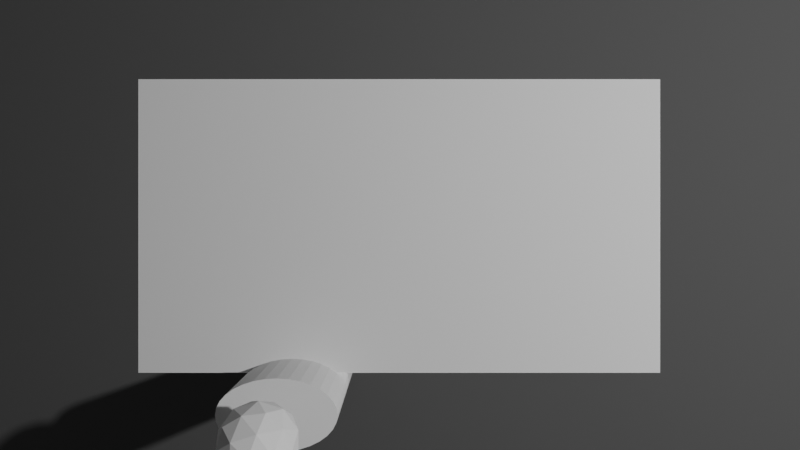 # Source: CaFStar_SIggraph2023.blend  (saved by Blender 3.6.11; exported with 4.5.12 LTS)
import bpy
from mathutils import Matrix  # noqa: F401  (used for matrix-valued properties, if any)

bpy.ops.wm.read_factory_settings(use_empty=True)
scene = bpy.context.scene
scene.name = 'Scene'

# ---- collections
col_collection = bpy.data.collections.new('Collection'); scene.collection.children.link(col_collection)

# ---- materials (node trees are filled in below, after node groups)
mat_material_001 = bpy.data.materials.new('Material.001')
mat_material_001.use_transparent_shadow = False
mat_material_001.diffuse_color = (0.1, 0.1, 0.1, 1.0)
mat_material_003 = bpy.data.materials.new('Material.003')
mat_material_003.use_transparent_shadow = False
mat_material_003.diffuse_color = (0.3, 0.3, 0.3, 1.0)
mat_material_004 = bpy.data.materials.new('Material.004')
mat_material_004.surface_render_method = 'BLENDED'
mat_material_004.blend_method = 'BLEND'
mat_material_004.diffuse_color = (0.8, 0.8, 0.8, 0.2)
mat_material_005 = bpy.data.materials.new('Material.005')
mat_material_005.surface_render_method = 'BLENDED'
mat_material_005.blend_method = 'BLEND'
mat_material_005.diffuse_color = (0.8, 0.8, 0.8, 0.2)
mat_material_002 = bpy.data.materials.new('Material.002')
mat_material_002.use_transparent_shadow = False
mat_material_002.diffuse_color = (0.1, 0.1, 0.1, 1.0)

# ---- material node trees

# ---- world
world_world = bpy.data.worlds.new('World'); scene.world = world_world
world_world.use_nodes = True; world_world.node_tree.nodes.clear()
_N = world_world.node_tree.nodes; _L = world_world.node_tree.links
n0 = _N.new('ShaderNodeOutputWorld'); n0.name = 'World Output'; n0.location = (300, 300)
n1 = _N.new('ShaderNodeBackground'); n1.name = 'Background'; n1.location = (10, 300)
n1.inputs[0].default_value = (0.05088, 0.05088, 0.05088, 1.0)
_L.new(n1.outputs[0], n0.inputs[0])
n0.is_active_output = True
world_world.color = (0.05088, 0.05088, 0.05088)
world_world.use_sun_shadow = False
world_world.sun_shadow_jitter_overblur = 0.0

# ---- cameras
cam_camera = bpy.data.cameras.new('Camera')
cam_camera.clip_end = 100.0
cam_camera.ortho_scale = 7.314
cam_camera_001 = bpy.data.cameras.new('Camera.001')
cam_camera_001.clip_start = 1.0
cam_camera_001.clip_end = 5.0
cam_camera_001.lens = 33.75
cam_camera_001.sensor_width = 30.0
cam_camera_001.display_size = 3.35
cam_camera_001.lens_unit = 'FOV'
cam_camera_003 = bpy.data.cameras.new('Camera.003')
cam_camera_003.clip_start = 1.0
cam_camera_003.clip_end = 5.0
cam_camera_003.lens = 21.83
cam_camera_003.sensor_width = 30.0
cam_camera_003.display_size = 5.18
cam_camera_003.lens_unit = 'FOV'
cam_camera_004 = bpy.data.cameras.new('Camera.004')
cam_camera_004.clip_start = 1.0
cam_camera_004.clip_end = 5.0
cam_camera_004.lens = 15.81
cam_camera_004.sensor_width = 30.0
cam_camera_004.display_size = 7.15
cam_camera_004.lens_unit = 'FOV'

# ---- lights
light_light = bpy.data.lights.new('Light', 'POINT')
light_light.transmission_factor = 0.0
light_light.energy = 1000.0
light_light.shadow_soft_size = 0.1
light_light.shadow_maximum_resolution = 0.006
light_light.use_absolute_resolution = True

# ---- meshes
me_plane = bpy.data.meshes.new('Plane')
me_plane.from_pydata([(-1.0, -1.0, 0.0), (1.0, -1.0, 0.0), (-1.0, 1.0, 0.0), (1.0, 1.0, 0.0)], [], [(0, 1, 3, 2)])
_uv = me_plane.uv_layers.new(name='UVMap')
_uv.uv.foreach_set('vector', [0.0, 0.0, 1.0, 0.0, 1.0, 1.0, 0.0, 1.0])
me_plane.materials.append(mat_material_001)
me_plane.update()
me_plane_001 = bpy.data.meshes.new('Plane.001')
me_plane_001.from_pydata([(-1.0, -1.0, 0.0), (1.0, -1.0, 0.0), (-1.0, 1.0, 0.0), (1.0, 1.0, 0.0)], [], [(0, 1, 3, 2)])
_uv = me_plane_001.uv_layers.new(name='UVMap')
_uv.uv.foreach_set('vector', [0.0, 0.0, 1.0, 0.0, 1.0, 1.0, 0.0, 1.0])
me_plane_001.materials.append(mat_material_003)
me_plane_001.update()
me_plane_002 = bpy.data.meshes.new('Plane.002')
me_plane_002.from_pydata([(-1.0, -1.0, 0.0), (1.0, -1.0, 0.0), (-1.0, 1.0, 0.0), (1.0, 1.0, 0.0)], [], [(0, 1, 3, 2)])
_uv = me_plane_002.uv_layers.new(name='UVMap')
_uv.uv.foreach_set('vector', [0.0, 0.0, 1.0, 0.0, 1.0, 1.0, 0.0, 1.0])
me_plane_002.materials.append(mat_material_004)
me_plane_002.update()
me_plane_003 = bpy.data.meshes.new('Plane.003')
me_plane_003.from_pydata([(-1.0, -1.0, 0.0), (1.0, -1.0, 0.0), (-1.0, 1.0, 0.0), (1.0, 1.0, 0.0)], [], [(0, 1, 3, 2)])
_uv = me_plane_003.uv_layers.new(name='UVMap')
_uv.uv.foreach_set('vector', [0.0, 0.0, 1.0, 0.0, 1.0, 1.0, 0.0, 1.0])
me_plane_003.materials.append(mat_material_005)
me_plane_003.update()
me_cylinder = bpy.data.meshes.new('Cylinder')
me_cylinder.from_pydata([(0.0, 1.0, -1.0), (0.0, 1.0, 1.0), (0.1951, 0.9808, -1.0), (0.1951, 0.9808, 1.0), (0.3827, 0.9239, -1.0), (0.3827, 0.9239, 1.0), (0.5556, 0.8315, -1.0), (0.5556, 0.8315, 1.0), (0.7071, 0.7071, -1.0), (0.7071, 0.7071, 1.0), (0.8315, 0.5556, -1.0), (0.8315, 0.5556, 1.0), (0.9239, 0.3827, -1.0), (0.9239, 0.3827, 1.0), (0.9808, 0.1951, -1.0), (0.9808, 0.1951, 1.0), (1.0, 0.0, -1.0), (1.0, 0.0, 1.0), (0.9808, -0.1951, -1.0), (0.9808, -0.1951, 1.0), (0.9239, -0.3827, -1.0), (0.9239, -0.3827, 1.0), (0.8315, -0.5556, -1.0), (0.8315, -0.5556, 1.0), (0.7071, -0.7071, -1.0), (0.7071, -0.7071, 1.0), (0.5556, -0.8315, -1.0), (0.5556, -0.8315, 1.0), (0.3827, -0.9239, -1.0), (0.3827, -0.9239, 1.0), (0.1951, -0.9808, -1.0), (0.1951, -0.9808, 1.0), (0.0, -1.0, -1.0), (0.0, -1.0, 1.0), (-0.1951, -0.9808, -1.0), (-0.1951, -0.9808, 1.0), (-0.3827, -0.9239, -1.0), (-0.3827, -0.9239, 1.0), (-0.5556, -0.8315, -1.0), (-0.5556, -0.8315, 1.0), (-0.7071, -0.7071, -1.0), (-0.7071, -0.7071, 1.0), (-0.8315, -0.5556, -1.0), (-0.8315, -0.5556, 1.0), (-0.9239, -0.3827, -1.0), (-0.9239, -0.3827, 1.0), (-0.9808, -0.1951, -1.0), (-0.9808, -0.1951, 1.0), (-1.0, 0.0, -1.0), (-1.0, 0.0, 1.0), (-0.9808, 0.1951, -1.0), (-0.9808, 0.1951, 1.0), (-0.9239, 0.3827, -1.0), (-0.9239, 0.3827, 1.0), (-0.8315, 0.5556, -1.0), (-0.8315, 0.5556, 1.0), (-0.7071, 0.7071, -1.0), (-0.7071, 0.7071, 1.0), (-0.5556, 0.8315, -1.0), (-0.5556, 0.8315, 1.0), (-0.3827, 0.9239, -1.0), (-0.3827, 0.9239, 1.0), (-0.1951, 0.9808, -1.0), (-0.1951, 0.9808, 1.0)], [], [(0, 1, 3, 2), (2, 3, 5, 4), (4, 5, 7, 6), (6, 7, 9, 8), (8, 9, 11, 10), (10, 11, 13, 12), (12, 13, 15, 14), (14, 15, 17, 16), (16, 17, 19, 18), (18, 19, 21, 20), (20, 21, 23, 22), (22, 23, 25, 24), (24, 25, 27, 26), (26, 27, 29, 28), (28, 29, 31, 30), (30, 31, 33, 32), (32, 33, 35, 34), (34, 35, 37, 36), (36, 37, 39, 38), (38, 39, 41, 40), (40, 41, 43, 42), (42, 43, 45, 44), (44, 45, 47, 46), (46, 47, 49, 48), (48, 49, 51, 50), (50, 51, 53, 52), (52, 53, 55, 54), (54, 55, 57, 56), (56, 57, 59, 58), (58, 59, 61, 60), (3, 1, 63, 61, 59, 57, 55, 53, 51, 49, 47, 45, 43, 41, 39, 37, 35, 33, 31, 29, 27, 25, 23, 21, 19, 17, 15, 13, 11, 9, 7, 5), (60, 61, 63, 62), (62, 63, 1, 0), (0, 2, 4, 6, 8, 10, 12, 14, 16, 18, 20, 22, 24, 26, 28, 30, 32, 34, 36, 38, 40, 42, 44, 46, 48, 50, 52, 54, 56, 58, 60, 62)])
_uv = me_cylinder.uv_layers.new(name='UVMap')
_uv.uv.foreach_set('vector', [1.0, 0.5, 1.0, 1.0, 0.9688, 1.0, 0.9688, 0.5, 0.9688, 0.5, 0.9688, 1.0, 0.9375, 1.0, 0.9375, 0.5, 0.9375, 0.5, 0.9375, 1.0, 0.9062, 1.0, 0.9062, 0.5, 0.9062, 0.5, 0.9062, 1.0, 0.875, 1.0, 0.875, 0.5, 0.875, 0.5, 0.875, 1.0, 0.8438, 1.0, 0.8438, 0.5, 0.8438, 0.5, 0.8438, 1.0, 0.8125, 1.0, 0.8125, 0.5, 0.8125, 0.5, 0.8125, 1.0, 0.7812, 1.0, 0.7812, 0.5, 0.7812, 0.5, 0.7812, 1.0, 0.75, 1.0, 0.75, 0.5, 0.75, 0.5, 0.75, 1.0, 0.7188, 1.0, 0.7188, 0.5, 0.7188, 0.5, 0.7188, 1.0, 0.6875, 1.0, 0.6875, 0.5, 0.6875, 0.5, 0.6875, 1.0, 0.6562, 1.0, 0.6562, 0.5, 0.6562, 0.5, 0.6562, 1.0, 0.625, 1.0, 0.625, 0.5, 0.625, 0.5, 0.625, 1.0, 0.5938, 1.0, 0.5938, 0.5, 0.5938, 0.5, 0.5938, 1.0, 0.5625, 1.0, 0.5625, 0.5, 0.5625, 0.5, 0.5625, 1.0, 0.5312, 1.0, 0.5312, 0.5, 0.5312, 0.5, 0.5312, 1.0, 0.5, 1.0, 0.5, 0.5, 0.5, 0.5, 0.5, 1.0, 0.4688, 1.0, 0.4688, 0.5, 0.4688, 0.5, 0.4688, 1.0, 0.4375, 1.0, 0.4375, 0.5, 0.4375, 0.5, 0.4375, 1.0, 0.4062, 1.0, 0.4062, 0.5, 0.4062, 0.5, 0.4062, 1.0, 0.375, 1.0, 0.375, 0.5, 0.375, 0.5, 0.375, 1.0, 0.3438, 1.0, 0.3438, 0.5, 0.3438, 0.5, 0.3438, 1.0, 0.3125, 1.0, 0.3125, 0.5, 0.3125, 0.5, 0.3125, 1.0, 0.2812, 1.0, 0.2812, 0.5, 0.2812, 0.5, 0.2812, 1.0, 0.25, 1.0, 0.25, 0.5, 0.25, 0.5, 0.25, 1.0, 0.2188, 1.0, 0.2188, 0.5, 0.2188, 0.5, 0.2188, 1.0, 0.1875, 1.0, 0.1875, 0.5, 0.1875, 0.5, 0.1875, 1.0, 0.1562, 1.0, 0.1562, 0.5, 0.1562, 0.5, 0.1562, 1.0, 0.125, 1.0, 0.125, 0.5, 0.125, 0.5, 0.125, 1.0, 0.09375, 1.0, 0.09375, 0.5, 0.09375, 0.5, 0.09375, 1.0, 0.0625, 1.0, 0.0625, 0.5, 0.2968, 0.4854, 0.25, 0.49, 0.2032, 0.4854, 0.1582, 0.4717, 0.1167, 0.4496, 0.08029, 0.4197, 0.05045, 0.3833, 0.02827, 0.3418, 0.01461, 0.2968, 0.01, 0.25, 0.01461, 0.2032, 0.02827, 0.1582, 0.05045, 0.1167, 0.08029, 0.08029, 0.1167, 0.05045, 0.1582, 0.02827, 0.2032, 0.01461, 0.25, 0.01, 0.2968, 0.01461, 0.3418, 0.02827, 0.3833, 0.05045, 0.4197, 0.08029, 0.4496, 0.1167, 0.4717, 0.1582, 0.4854, 0.2032, 0.49, 0.25, 0.4854, 0.2968, 0.4717, 0.3418, 0.4496, 0.3833, 0.4197, 0.4197, 0.3833, 0.4496, 0.3418, 0.4717, 0.0625, 0.5, 0.0625, 1.0, 0.03125, 1.0, 0.03125, 0.5, 0.03125, 0.5, 0.03125, 1.0, 0.0, 1.0, 0.0, 0.5, 0.75, 0.49, 0.7968, 0.4854, 0.8418, 0.4717, 0.8833, 0.4496, 0.9197, 0.4197, 0.9496, 0.3833, 0.9717, 0.3418, 0.9854, 0.2968, 0.99, 0.25, 0.9854, 0.2032, 0.9717, 0.1582, 0.9496, 0.1167, 0.9197, 0.08029, 0.8833, 0.05045, 0.8418, 0.02827, 0.7968, 0.01461, 0.75, 0.01, 0.7032, 0.01461, 0.6582, 0.02827, 0.6167, 0.05045, 0.5803, 0.08029, 0.5504, 0.1167, 0.5283, 0.1582, 0.5146, 0.2032, 0.51, 0.25, 0.5146, 0.2968, 0.5283, 0.3418, 0.5504, 0.3833, 0.5803, 0.4197, 0.6167, 0.4496, 0.6582, 0.4717, 0.7032, 0.4854])
me_cylinder.update()
me_icosphere = bpy.data.meshes.new('Icosphere')
me_icosphere.from_pydata([(0.0, 0.0, -1.0), (0.7236, -0.5257, -0.4472), (-0.2764, -0.8506, -0.4472), (-0.8944, 0.0, -0.4472), (-0.2764, 0.8506, -0.4472), (0.7236, 0.5257, -0.4472), (0.2764, -0.8506, 0.4472), (-0.7236, -0.5257, 0.4472), (-0.7236, 0.5257, 0.4472), (0.2764, 0.8506, 0.4472), (0.8944, 0.0, 0.4472), (0.0, 0.0, 1.0), (-0.1625, -0.5, -0.8507), (0.4253, -0.309, -0.8507), (0.2629, -0.809, -0.5257), (0.8506, 0.0, -0.5257), (0.4253, 0.309, -0.8507), (-0.5257, 0.0, -0.8507), (-0.6882, -0.5, -0.5257), (-0.1625, 0.5, -0.8507), (-0.6882, 0.5, -0.5257), (0.2629, 0.809, -0.5257), (0.9511, -0.309, 0.0), (0.9511, 0.309, 0.0), (0.0, -1.0, 0.0), (0.5878, -0.809, 0.0), (-0.9511, -0.309, 0.0), (-0.5878, -0.809, 0.0), (-0.5878, 0.809, 0.0), (-0.9511, 0.309, 0.0), (0.5878, 0.809, 0.0), (0.0, 1.0, 0.0), (0.6882, -0.5, 0.5257), (-0.2629, -0.809, 0.5257), (-0.8506, 0.0, 0.5257), (-0.2629, 0.809, 0.5257), (0.6882, 0.5, 0.5257), (0.1625, -0.5, 0.8507), (0.5257, 0.0, 0.8507), (-0.4253, -0.309, 0.8507), (-0.4253, 0.309, 0.8507), (0.1625, 0.5, 0.8507)], [], [(0, 13, 12), (1, 13, 15), (0, 12, 17), (0, 17, 19), (0, 19, 16), (1, 15, 22), (2, 14, 24), (3, 18, 26), (4, 20, 28), (5, 21, 30), (1, 22, 25), (2, 24, 27), (3, 26, 29), (4, 28, 31), (5, 30, 23), (6, 32, 37), (7, 33, 39), (8, 34, 40), (9, 35, 41), (10, 36, 38), (38, 41, 11), (38, 36, 41), (36, 9, 41), (41, 40, 11), (41, 35, 40), (35, 8, 40), (40, 39, 11), (40, 34, 39), (34, 7, 39), (39, 37, 11), (39, 33, 37), (33, 6, 37), (37, 38, 11), (37, 32, 38), (32, 10, 38), (23, 36, 10), (23, 30, 36), (30, 9, 36), (31, 35, 9), (31, 28, 35), (28, 8, 35), (29, 34, 8), (29, 26, 34), (26, 7, 34), (27, 33, 7), (27, 24, 33), (24, 6, 33), (25, 32, 6), (25, 22, 32), (22, 10, 32), (30, 31, 9), (30, 21, 31), (21, 4, 31), (28, 29, 8), (28, 20, 29), (20, 3, 29), (26, 27, 7), (26, 18, 27), (18, 2, 27), (24, 25, 6), (24, 14, 25), (14, 1, 25), (22, 23, 10), (22, 15, 23), (15, 5, 23), (16, 21, 5), (16, 19, 21), (19, 4, 21), (19, 20, 4), (19, 17, 20), (17, 3, 20), (17, 18, 3), (17, 12, 18), (12, 2, 18), (15, 16, 5), (15, 13, 16), (13, 0, 16), (12, 14, 2), (12, 13, 14), (13, 1, 14)])
_uv = me_icosphere.uv_layers.new(name='UVMap')
_uv.uv.foreach_set('vector', [0.1818, 0.0, 0.2273, 0.07873, 0.1364, 0.07873, 0.2727, 0.1575, 0.3182, 0.07873, 0.3636, 0.1575, 0.9091, 0.0, 0.9545, 0.07873, 0.8636, 0.07873, 0.7273, 0.0, 0.7727, 0.07873, 0.6818, 0.07873, 0.5455, 0.0, 0.5909, 0.07873, 0.5, 0.07873, 0.2727, 0.1575, 0.3636, 0.1575, 0.3182, 0.2362, 0.09091, 0.1575, 0.1818, 0.1575, 0.1364, 0.2362, 0.8182, 0.1575, 0.9091, 0.1575, 0.8636, 0.2362, 0.6364, 0.1575, 0.7273, 0.1575, 0.6818, 0.2362, 0.4545, 0.1575, 0.5455, 0.1575, 0.5, 0.2362, 0.2727, 0.1575, 0.3182, 0.2362, 0.2273, 0.2362, 0.09091, 0.1575, 0.1364, 0.2362, 0.04546, 0.2362, 0.8182, 0.1575, 0.8636, 0.2362, 0.7727, 0.2362, 0.6364, 0.1575, 0.6818, 0.2362, 0.5909, 0.2362, 0.4545, 0.1575, 0.5, 0.2362, 0.4091, 0.2362, 0.1818, 0.3149, 0.2727, 0.3149, 0.2273, 0.3937, 0.0, 0.3149, 0.09091, 0.3149, 0.04546, 0.3937, 0.7273, 0.3149, 0.8182, 0.3149, 0.7727, 0.3937, 0.5455, 0.3149, 0.6364, 0.3149, 0.5909, 0.3937, 0.3636, 0.3149, 0.4545, 0.3149, 0.4091, 0.3937, 0.4091, 0.3937, 0.5, 0.3937, 0.4545, 0.4724, 0.4091, 0.3937, 0.4545, 0.3149, 0.5, 0.3937, 0.4545, 0.3149, 0.5455, 0.3149, 0.5, 0.3937, 0.5909, 0.3937, 0.6818, 0.3937, 0.6364, 0.4724, 0.5909, 0.3937, 0.6364, 0.3149, 0.6818, 0.3937, 0.6364, 0.3149, 0.7273, 0.3149, 0.6818, 0.3937, 0.7727, 0.3937, 0.8636, 0.3937, 0.8182, 0.4724, 0.7727, 0.3937, 0.8182, 0.3149, 0.8636, 0.3937, 0.8182, 0.3149, 0.9091, 0.3149, 0.8636, 0.3937, 0.04546, 0.3937, 0.1364, 0.3937, 0.09091, 0.4724, 0.04546, 0.3937, 0.09091, 0.3149, 0.1364, 0.3937, 0.09091, 0.3149, 0.1818, 0.3149, 0.1364, 0.3937, 0.2273, 0.3937, 0.3182, 0.3937, 0.2727, 0.4724, 0.2273, 0.3937, 0.2727, 0.3149, 0.3182, 0.3937, 0.2727, 0.3149, 0.3636, 0.3149, 0.3182, 0.3937, 0.4091, 0.2362, 0.4545, 0.3149, 0.3636, 0.3149, 0.4091, 0.2362, 0.5, 0.2362, 0.4545, 0.3149, 0.5, 0.2362, 0.5455, 0.3149, 0.4545, 0.3149, 0.5909, 0.2362, 0.6364, 0.3149, 0.5455, 0.3149, 0.5909, 0.2362, 0.6818, 0.2362, 0.6364, 0.3149, 0.6818, 0.2362, 0.7273, 0.3149, 0.6364, 0.3149, 0.7727, 0.2362, 0.8182, 0.3149, 0.7273, 0.3149, 0.7727, 0.2362, 0.8636, 0.2362, 0.8182, 0.3149, 0.8636, 0.2362, 0.9091, 0.3149, 0.8182, 0.3149, 0.04546, 0.2362, 0.09091, 0.3149, 0.0, 0.3149, 0.04546, 0.2362, 0.1364, 0.2362, 0.09091, 0.3149, 0.1364, 0.2362, 0.1818, 0.3149, 0.09091, 0.3149, 0.2273, 0.2362, 0.2727, 0.3149, 0.1818, 0.3149, 0.2273, 0.2362, 0.3182, 0.2362, 0.2727, 0.3149, 0.3182, 0.2362, 0.3636, 0.3149, 0.2727, 0.3149, 0.5, 0.2362, 0.5909, 0.2362, 0.5455, 0.3149, 0.5, 0.2362, 0.5455, 0.1575, 0.5909, 0.2362, 0.5455, 0.1575, 0.6364, 0.1575, 0.5909, 0.2362, 0.6818, 0.2362, 0.7727, 0.2362, 0.7273, 0.3149, 0.6818, 0.2362, 0.7273, 0.1575, 0.7727, 0.2362, 0.7273, 0.1575, 0.8182, 0.1575, 0.7727, 0.2362, 0.8636, 0.2362, 0.9545, 0.2362, 0.9091, 0.3149, 0.8636, 0.2362, 0.9091, 0.1575, 0.9545, 0.2362, 0.9091, 0.1575, 1.0, 0.1575, 0.9545, 0.2362, 0.1364, 0.2362, 0.2273, 0.2362, 0.1818, 0.3149, 0.1364, 0.2362, 0.1818, 0.1575, 0.2273, 0.2362, 0.1818, 0.1575, 0.2727, 0.1575, 0.2273, 0.2362, 0.3182, 0.2362, 0.4091, 0.2362, 0.3636, 0.3149, 0.3182, 0.2362, 0.3636, 0.1575, 0.4091, 0.2362, 0.3636, 0.1575, 0.4545, 0.1575, 0.4091, 0.2362, 0.5, 0.07873, 0.5455, 0.1575, 0.4545, 0.1575, 0.5, 0.07873, 0.5909, 0.07873, 0.5455, 0.1575, 0.5909, 0.07873, 0.6364, 0.1575, 0.5455, 0.1575, 0.6818, 0.07873, 0.7273, 0.1575, 0.6364, 0.1575, 0.6818, 0.07873, 0.7727, 0.07873, 0.7273, 0.1575, 0.7727, 0.07873, 0.8182, 0.1575, 0.7273, 0.1575, 0.8636, 0.07873, 0.9091, 0.1575, 0.8182, 0.1575, 0.8636, 0.07873, 0.9545, 0.07873, 0.9091, 0.1575, 0.9545, 0.07873, 1.0, 0.1575, 0.9091, 0.1575, 0.3636, 0.1575, 0.4091, 0.07873, 0.4545, 0.1575, 0.3636, 0.1575, 0.3182, 0.07873, 0.4091, 0.07873, 0.3182, 0.07873, 0.3636, 0.0, 0.4091, 0.07873, 0.1364, 0.07873, 0.1818, 0.1575, 0.09091, 0.1575, 0.1364, 0.07873, 0.2273, 0.07873, 0.1818, 0.1575, 0.2273, 0.07873, 0.2727, 0.1575, 0.1818, 0.1575])
me_icosphere.update()
me_plane_005 = bpy.data.meshes.new('Plane.005')
me_plane_005.from_pydata([(-1.0, -1.0, 0.0), (1.0, -1.0, 0.0), (-1.0, 1.0, 0.0), (1.0, 1.0, 0.0)], [], [(0, 1, 3, 2)])
_uv = me_plane_005.uv_layers.new(name='UVMap')
_uv.uv.foreach_set('vector', [0.0, 0.0, 1.0, 0.0, 1.0, 1.0, 0.0, 1.0])
me_plane_005.materials.append(mat_material_002)
me_plane_005.update()
me_cube_001 = bpy.data.meshes.new('Cube.001')
me_cube_001.from_pydata([(-1.0, -1.0, -1.0), (-1.0, -1.0, 1.0), (-1.0, 1.0, -1.0), (-1.0, 1.0, 1.0), (1.0, -1.0, -1.0), (1.0, -1.0, 1.0), (1.0, 1.0, -1.0), (1.0, 1.0, 1.0)], [], [(0, 1, 3, 2), (2, 3, 7, 6), (6, 7, 5, 4), (4, 5, 1, 0), (2, 6, 4, 0), (7, 3, 1, 5)])
_uv = me_cube_001.uv_layers.new(name='UVMap')
_uv.uv.foreach_set('vector', [0.375, 0.0, 0.625, 0.0, 0.625, 0.25, 0.375, 0.25, 0.375, 0.25, 0.625, 0.25, 0.625, 0.5, 0.375, 0.5, 0.375, 0.5, 0.625, 0.5, 0.625, 0.75, 0.375, 0.75, 0.375, 0.75, 0.625, 0.75, 0.625, 1.0, 0.375, 1.0, 0.125, 0.5, 0.375, 0.5, 0.375, 0.75, 0.125, 0.75, 0.625, 0.5, 0.875, 0.5, 0.875, 0.75, 0.625, 0.75])
me_cube_001.update()

# ---- curves / text
cu_surfcircle = bpy.data.curves.new('SurfCircle', 'CURVE')
cu_surfcircle.dimensions = '3D'
_sp = cu_surfcircle.splines.new('NURBS'); _sp.points.add(7)
_sp.points.foreach_set('co', [0.0, -1.0, 0.0, 1.0, -1.0, -1.0, 0.0, 0.7071, -1.0, 0.0, 0.0, 1.0, -1.0, 1.0, 0.0, 0.7071, 0.0, 1.0, 0.0, 1.0, 1.0, 1.0, 0.0, 0.7071, 1.0, 0.0, 0.0, 1.0, 1.0, -1.0, 0.0, 0.7071])
_sp.order_u = 3
_sp.order_v = 0
_sp.resolution_u = 4
_sp.resolution_v = 4
_sp.use_cyclic_u = True
_sp.use_endpoint_u = True
_sp.use_bezier_u = True
cu_surfcircle.resolution_u = 4
cu_surfcircle.resolution_v = 4
cu_surfcircle.fill_mode = 'FULL'
cu_surfcircle_001 = bpy.data.curves.new('SurfCircle.001', 'CURVE')
cu_surfcircle_001.dimensions = '3D'
_sp = cu_surfcircle_001.splines.new('NURBS'); _sp.points.add(7)
_sp.points.foreach_set('co', [0.0, -1.0, 0.0, 1.0, -1.0, -1.0, 0.0, 0.7071, -1.0, 0.0, 0.0, 1.0, -1.0, 1.0, 0.0, 0.7071, 0.0, 1.0, 0.0, 1.0, 1.0, 1.0, 0.0, 0.7071, 1.0, 0.0, 0.0, 1.0, 1.0, -1.0, 0.0, 0.7071])
_sp.order_u = 3
_sp.order_v = 0
_sp.resolution_u = 4
_sp.resolution_v = 4
_sp.use_cyclic_u = True
_sp.use_endpoint_u = True
_sp.use_bezier_u = True
cu_surfcircle_001.resolution_u = 4
cu_surfcircle_001.resolution_v = 4
cu_surfcircle_001.fill_mode = 'FULL'
cu_surfcircle_002 = bpy.data.curves.new('SurfCircle.002', 'CURVE')
cu_surfcircle_002.dimensions = '3D'
_sp = cu_surfcircle_002.splines.new('NURBS'); _sp.points.add(7)
_sp.points.foreach_set('co', [0.0, -1.0, 0.0, 1.0, -1.0, -1.0, 0.0, 0.7071, -1.0, 0.0, 0.0, 1.0, -1.0, 1.0, 0.0, 0.7071, 0.0, 1.0, 0.0, 1.0, 1.0, 1.0, 0.0, 0.7071, 1.0, 0.0, 0.0, 1.0, 1.0, -1.0, 0.0, 0.7071])
_sp.order_u = 3
_sp.order_v = 0
_sp.resolution_u = 4
_sp.resolution_v = 4
_sp.use_cyclic_u = True
_sp.use_endpoint_u = True
_sp.use_bezier_u = True
cu_surfcircle_002.resolution_u = 4
cu_surfcircle_002.resolution_v = 4
cu_surfcircle_002.fill_mode = 'FULL'
cu_surfcircle_003 = bpy.data.curves.new('SurfCircle.003', 'CURVE')
cu_surfcircle_003.dimensions = '3D'
_sp = cu_surfcircle_003.splines.new('NURBS'); _sp.points.add(7)
_sp.points.foreach_set('co', [0.0, -1.0, 0.0, 1.0, -1.0, -1.0, 0.0, 0.7071, -1.0, 0.0, 0.0, 1.0, -1.0, 1.0, 0.0, 0.7071, 0.0, 1.0, 0.0, 1.0, 1.0, 1.0, 0.0, 0.7071, 1.0, 0.0, 0.0, 1.0, 1.0, -1.0, 0.0, 0.7071])
_sp.order_u = 3
_sp.order_v = 0
_sp.resolution_u = 4
_sp.resolution_v = 4
_sp.use_cyclic_u = True
_sp.use_endpoint_u = True
_sp.use_bezier_u = True
cu_surfcircle_003.resolution_u = 4
cu_surfcircle_003.resolution_v = 4
cu_surfcircle_003.fill_mode = 'FULL'
cu_surfcircle_004 = bpy.data.curves.new('SurfCircle.004', 'CURVE')
cu_surfcircle_004.dimensions = '3D'
_sp = cu_surfcircle_004.splines.new('NURBS'); _sp.points.add(7)
_sp.points.foreach_set('co', [0.0, -1.0, 0.0, 1.0, -1.0, -1.0, 0.0, 0.7071, -1.0, 0.0, 0.0, 1.0, -1.0, 1.0, 0.0, 0.7071, 0.0, 1.0, 0.0, 1.0, 1.0, 1.0, 0.0, 0.7071, 1.0, 0.0, 0.0, 1.0, 1.0, -1.0, 0.0, 0.7071])
_sp.order_u = 3
_sp.order_v = 0
_sp.resolution_u = 4
_sp.resolution_v = 4
_sp.use_cyclic_u = True
_sp.use_endpoint_u = True
_sp.use_bezier_u = True
cu_surfcircle_004.resolution_u = 4
cu_surfcircle_004.resolution_v = 4
cu_surfcircle_004.fill_mode = 'FULL'
cu_surfcircle_005 = bpy.data.curves.new('SurfCircle.005', 'CURVE')
cu_surfcircle_005.dimensions = '3D'
_sp = cu_surfcircle_005.splines.new('NURBS'); _sp.points.add(7)
_sp.points.foreach_set('co', [0.0, -1.0, 0.0, 1.0, -1.0, -1.0, 0.0, 0.7071, -1.0, 0.0, 0.0, 1.0, -1.0, 1.0, 0.0, 0.7071, 0.0, 1.0, 0.0, 1.0, 1.0, 1.0, 0.0, 0.7071, 1.0, 0.0, 0.0, 1.0, 1.0, -1.0, 0.0, 0.7071])
_sp.order_u = 3
_sp.order_v = 0
_sp.resolution_u = 4
_sp.resolution_v = 4
_sp.use_cyclic_u = True
_sp.use_endpoint_u = True
_sp.use_bezier_u = True
cu_surfcircle_005.resolution_u = 4
cu_surfcircle_005.resolution_v = 4
cu_surfcircle_005.fill_mode = 'FULL'

# ---- objects
ob_light = bpy.data.objects.new('Light', light_light)
ob_camera = bpy.data.objects.new('Camera', cam_camera)
ob_view_from_projector = bpy.data.objects.new('View_from_Projector', cam_camera_001)
ob_floorplane_depthsensor_area = bpy.data.objects.new('FloorPlane_DepthSensor_Area', me_plane)
ob_floorplane_16_9 = bpy.data.objects.new('FloorPlane_16_9', me_plane_001)
ob_gamevolume_upper_16_9 = bpy.data.objects.new('GameVolume_Upper_16_9', me_plane_002)
ob_gamevolume_lower_16_9 = bpy.data.objects.new('GameVolume_Lower_16_9', me_plane_003)
ob_disk_1ft_dia__001 = bpy.data.objects.new('Disk_1Ft_dia_.001', cu_surfcircle)
ob_disk_1ft_dia__002 = bpy.data.objects.new('Disk_1Ft_dia_.002', cu_surfcircle_001)
ob_cylinder = bpy.data.objects.new('Cylinder', me_cylinder)
ob_icosphere = bpy.data.objects.new('Icosphere', me_icosphere)
ob_playergroup = bpy.data.objects.new('PlayerGroup', None)
ob_view_from_rgb_sensor = bpy.data.objects.new('View_from_RGB_Sensor', cam_camera_003)
ob_ceiling_14ft = bpy.data.objects.new('Ceiling_14ft', me_plane_005)
ob_view_from_depth_sensor = bpy.data.objects.new('View_from_Depth_Sensor', cam_camera_004)
ob_table_30in_dia = bpy.data.objects.new('Table_30in_dia', cu_surfcircle_002)
ob_table_30in_shadow = bpy.data.objects.new('Table_30in_shadow', cu_surfcircle_003)
ob_diskxy_at_floor = bpy.data.objects.new('DiskXY_at_floor', cu_surfcircle_004)
ob_diskxy_at_floor_001 = bpy.data.objects.new('DiskXY_at_floor.001', cu_surfcircle_005)
ob_projectorbox = bpy.data.objects.new('ProjectorBox', me_cube_001)

# ---- transforms, parenting, visibility, modifiers, constraints
ob_light.location = (4.076, 1.005, 5.904)
ob_light.rotation_euler = (0.6503, 0.05522, 1.866)
ob_light.lock_rotations_4d = False
ob_light.empty_display_type = 'ARROWS'
ob_light.color = (0.0, 0.0, 0.0, 0.0)
ob_light.lineart.crease_threshold = 0.0
ob_camera.location = (7.359, -6.926, 4.958)
ob_camera.rotation_euler = (1.109, 0.0, 0.8149)
ob_camera.lock_rotations_4d = False
ob_camera.empty_display_type = 'ARROWS'
ob_camera.color = (0.0, 0.0, 0.0, 0.0)
ob_camera.display_type = 'WIRE'
ob_camera.lineart.crease_threshold = 0.0
ob_view_from_projector.location = (0.0, 0.0, 3.77)
ob_floorplane_depthsensor_area.location = (0.0, 0.0, -0.01)
ob_floorplane_depthsensor_area.scale = (7.16, 4.039, 1.0)
ob_floorplane_depthsensor_area.delta_scale = (0.5, 0.5, 1.0)
ob_floorplane_16_9.location = (0.0, 0.0, 0.0)
ob_floorplane_16_9.scale = (3.35, 1.83, 1.0)
ob_floorplane_16_9.delta_scale = (0.5, 0.5, 1.0)
ob_gamevolume_upper_16_9.location = (0.0, 0.0, 1.05)
ob_gamevolume_upper_16_9.scale = (2.43, 1.367, 1.0)
ob_gamevolume_upper_16_9.delta_scale = (0.5, 0.5, 1.0)
ob_gamevolume_upper_16_9.visible_shadow = False
ob_gamevolume_lower_16_9.location = (0.0, 0.0, 0.88)
ob_gamevolume_lower_16_9.scale = (2.59, 1.457, 1.0)
ob_gamevolume_lower_16_9.delta_scale = (0.5, 0.5, 1.0)
ob_gamevolume_lower_16_9.visible_shadow = False
ob_disk_1ft_dia__001.location = (1.0, 0.0, 1.05)
ob_disk_1ft_dia__001.scale = (0.1524, 0.1524, 1.0)
ob_disk_1ft_dia__001.empty_image_offset = (0.0, 0.0)
ob_disk_1ft_dia__002.parent = ob_playergroup
ob_disk_1ft_dia__002.matrix_parent_inverse = Matrix(((1.0, -0.0, 0.0, 0.5), (-0.0, 1.0, -0.0, 0.77), (-0.0, 0.0, 1.0, -0.0), (-0.0, 0.0, -0.0, 1.0)))
ob_disk_1ft_dia__002.location = (-0.5, -0.4, 1.05)
ob_disk_1ft_dia__002.scale = (0.1524, 0.1524, 1.0)
ob_disk_1ft_dia__002.empty_image_offset = (0.0, 0.0)
ob_cylinder.parent = ob_playergroup
ob_cylinder.location = (0.0, 0.0, 0.7)
ob_cylinder.scale = (0.25, 0.15, 0.7)
ob_icosphere.parent = ob_playergroup
ob_icosphere.location = (0.0, 0.0, 1.7)
ob_icosphere.scale = (0.15, 0.15, 0.15)
ob_playergroup.location = (-0.5, -0.77, 0.0)
ob_view_from_rgb_sensor.location = (0.00366, 0.004945, 3.77)
ob_ceiling_14ft.location = (0.0, 0.0, 4.25)
ob_view_from_depth_sensor.location = (0.00366, 0.004945, 3.77)
ob_table_30in_dia.location = (0.0, 0.0, 1.05)
ob_table_30in_dia.scale = (0.385, 0.385, 1.0)
ob_table_30in_dia.empty_image_offset = (0.0, 0.0)
ob_table_30in_shadow.location = (0.0, 0.0, 0.01)
ob_table_30in_shadow.scale = (0.5325, 0.5325, 1.0)
ob_table_30in_shadow.empty_image_offset = (0.0, 0.0)
ob_diskxy_at_floor.location = (1.0, 0.0, 0.01)
ob_diskxy_at_floor.scale = (0.1525, 0.1525, 1.0)
ob_diskxy_at_floor.empty_image_offset = (0.0, 0.0)
ob_diskxy_at_floor_001.location = (1.0, 0.0, 0.01)
ob_diskxy_at_floor_001.scale = (0.2109, 0.2109, 1.0)
ob_diskxy_at_floor_001.empty_image_offset = (0.0, 0.0)
ob_projectorbox.location = (-0.1, 0.0, 3.97)
ob_projectorbox.scale = (0.1943, 0.0622, 0.1664)

# ---- collection membership
col_collection.objects.link(ob_light)
col_collection.objects.link(ob_camera)
col_collection.objects.link(ob_view_from_projector)
col_collection.objects.link(ob_floorplane_depthsensor_area)
col_collection.objects.link(ob_floorplane_16_9)
col_collection.objects.link(ob_gamevolume_upper_16_9)
col_collection.objects.link(ob_gamevolume_lower_16_9)
col_collection.objects.link(ob_disk_1ft_dia__001)
col_collection.objects.link(ob_disk_1ft_dia__002)
col_collection.objects.link(ob_cylinder)
col_collection.objects.link(ob_icosphere)
col_collection.objects.link(ob_playergroup)
col_collection.objects.link(ob_view_from_rgb_sensor)
col_collection.objects.link(ob_ceiling_14ft)
col_collection.objects.link(ob_view_from_depth_sensor)
col_collection.objects.link(ob_table_30in_dia)
col_collection.objects.link(ob_table_30in_shadow)
col_collection.objects.link(ob_diskxy_at_floor)
col_collection.objects.link(ob_diskxy_at_floor_001)
col_collection.objects.link(ob_projectorbox)

# ---- scene / render settings (as saved in the file)
scene.camera = ob_view_from_rgb_sensor
scene.frame_start = 1; scene.frame_end = 250; scene.frame_set(1)
scene.render.engine = 'BLENDER_EEVEE_NEXT'
scene.cycles.sampling_pattern = 'TABULATED_SOBOL'
scene.view_settings.view_transform = 'Filmic'
bpy.context.view_layer.update()
